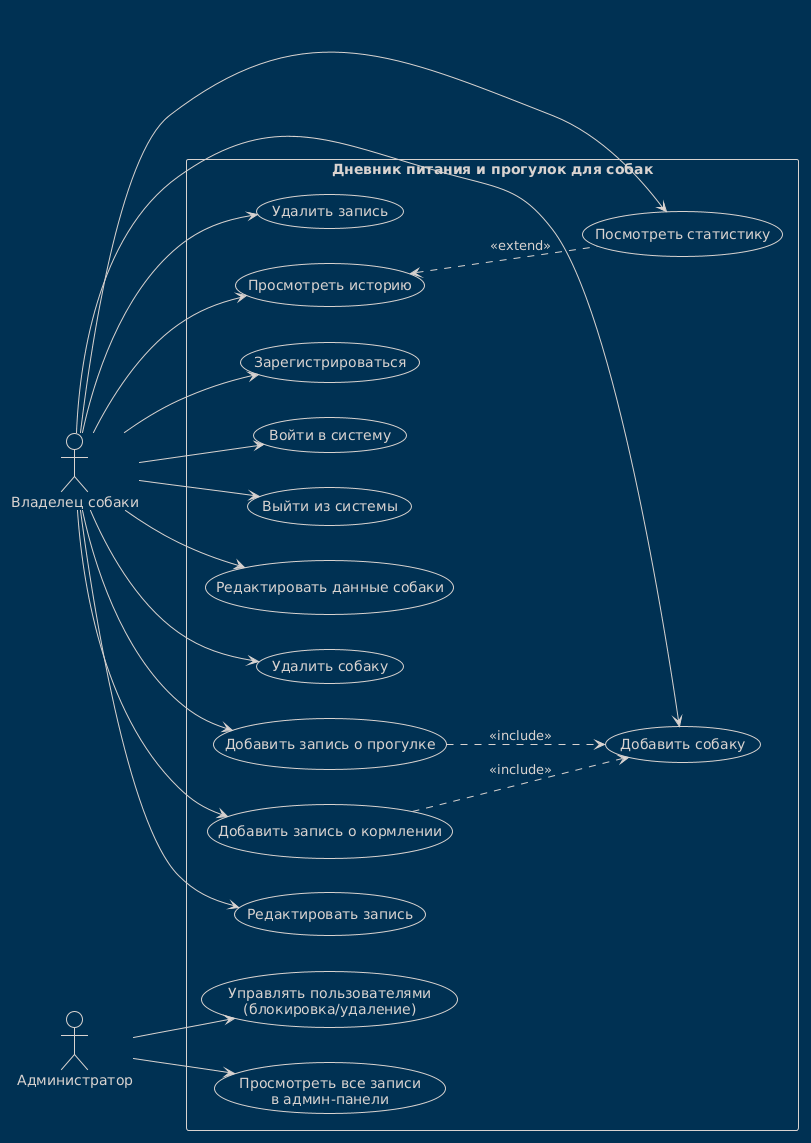

The diagram above was rendered by PlantUML. Its source (embedded in the PNG):
@startuml
!theme blueprint
' Use-case диаграмма для проекта "Дневник питания и прогулок для собак"

' Установка направления (слева направо)
left to right direction

' Определение акторов
actor "Владелец собаки" as Owner
actor "Администратор" as Admin

' Прямоугольник системы
rectangle "Дневник питания и прогулок для собак" {
  
  ' ===== ПРЕЦЕДЕНТЫ ДЛЯ ВЛАДЕЛЬЦА =====
  usecase "Зарегистрироваться" as UC1
  usecase "Войти в систему" as UC2
  usecase "Выйти из системы" as UC3
  usecase "Добавить собаку" as UC4
  usecase "Редактировать данные собаки" as UC5
  usecase "Удалить собаку" as UC6
  usecase "Добавить запись о кормлении" as UC7
  usecase "Добавить запись о прогулке" as UC8
  usecase "Редактировать запись" as UC9
  usecase "Удалить запись" as UC10
  usecase "Просмотреть историю" as UC11
  usecase "Посмотреть статистику" as UC12
  
  ' ===== ПРЕЦЕДЕНТЫ ДЛЯ АДМИНИСТРАТОРА =====
  usecase "Управлять пользователями\n(блокировка/удаление)" as UC13
  usecase "Просмотреть все записи\nв админ-панели" as UC14
}

' ===== СВЯЗИ ВЛАДЕЛЬЦА =====
Owner --> UC1
Owner --> UC2
Owner --> UC3
Owner --> UC4
Owner --> UC5
Owner --> UC6
Owner --> UC7
Owner --> UC8
Owner --> UC9
Owner --> UC10
Owner --> UC11
Owner --> UC12

' ===== СВЯЗИ АДМИНИСТРАТОРА =====
Admin --> UC13
Admin --> UC14

' ===== СВЯЗИ INCLUDE / EXTEND =====
' Include: при добавлении кормления нужно выбрать собаку
UC7 ..> UC4 : <<include>>

' Include: при добавлении прогулки нужно выбрать собаку
UC8 ..> UC4 : <<include>>

' Extend: статистика расширяет историю (добавляет графики)
UC11 <.. UC12 : <<extend>>
@enduml